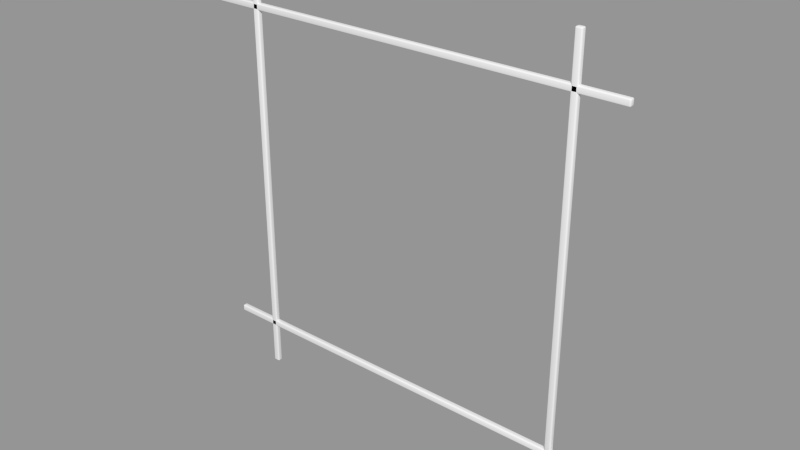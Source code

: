 # Source: Window_Divider_Border.blend  (saved by Blender 2.91.10; exported with 4.5.12 LTS)
import bpy
from mathutils import Matrix  # noqa: F401  (used for matrix-valued properties, if any)

bpy.ops.wm.read_factory_settings(use_empty=True)
scene = bpy.context.scene
scene.name = 'Scene'

# ---- collections
col_collection_1 = bpy.data.collections.new('Collection 1'); scene.collection.children.link(col_collection_1)

# ---- meshes
me_base_point_001 = bpy.data.meshes.new('Base Point.001')
me_base_point_001.from_pydata([(0.0, 0.0, 0.0)], [], [])
me_base_point_001.use_remesh_preserve_volume = False
me_base_point_001.use_remesh_preserve_attributes = False
me_base_point_001.use_mirror_vertex_groups = False
me_base_point_001.update()
me_h_bar_001 = bpy.data.meshes.new('H Bar.001')
me_h_bar_001.from_pydata([(0.7303, -0.00508, 1.192e-07), (0.7303, 0.00508, 1.192e-07), (0.7303, 0.00508, 0.8128), (0.7303, -0.00508, 0.8128), (0.7176, -0.00508, 1.192e-07), (0.7176, 0.00508, 1.192e-07), (0.7176, 0.00508, 0.8128), (0.7176, -0.00508, 0.8128), (0.0, -0.00508, 0.7176), (0.0, 0.00508, 0.7176), (0.8128, 0.00508, 0.7176), (0.8128, -0.00508, 0.7176), (0.0, -0.00508, 0.7303), (0.0, 0.00508, 0.7303), (0.8128, 0.00508, 0.7303), (0.8128, -0.00508, 0.7303), (0.0, -0.00508, 0.08255), (0.0, 0.00508, 0.08255), (0.8128, 0.00508, 0.08255), (0.8128, -0.00508, 0.08255), (0.0, -0.00508, 0.09525), (0.0, 0.00508, 0.09525), (0.8128, 0.00508, 0.09525), (0.8128, -0.00508, 0.09525), (0.09525, -0.00508, 1.192e-07), (0.09525, 0.00508, 1.192e-07), (0.09525, 0.00508, 0.8128), (0.09525, -0.00508, 0.8128), (0.08255, -0.00508, 1.192e-07), (0.08255, 0.00508, 1.192e-07), (0.08255, 0.00508, 0.8128), (0.08255, -0.00508, 0.8128)], [], [(0, 1, 2, 3), (4, 7, 6, 5), (0, 4, 5, 1), (1, 5, 6, 2), (2, 6, 7, 3), (4, 0, 3, 7), (8, 9, 10, 11), (12, 15, 14, 13), (8, 12, 13, 9), (9, 13, 14, 10), (10, 14, 15, 11), (12, 8, 11, 15), (16, 17, 18, 19), (20, 23, 22, 21), (16, 20, 21, 17), (17, 21, 22, 18), (18, 22, 23, 19), (20, 16, 19, 23), (24, 25, 26, 27), (28, 31, 30, 29), (24, 28, 29, 25), (25, 29, 30, 26), (26, 30, 31, 27), (28, 24, 27, 31)])
me_h_bar_001.polygons.foreach_set('use_smooth', [True] * 24)
me_h_bar_001.materials.append(None)
me_h_bar_001.use_remesh_preserve_volume = False
me_h_bar_001.use_remesh_preserve_attributes = False
me_h_bar_001.use_mirror_vertex_groups = False
me_h_bar_001.update()

# ---- objects
ob_bpassembly_window_divider_border = bpy.data.objects.new('BPASSEMBLY.Window Divider Border', me_base_point_001)
ob_obj_z = bpy.data.objects.new('OBJ_Z', None)
ob_obj_y = bpy.data.objects.new('OBJ_Y', None)
ob_obj_x = bpy.data.objects.new('OBJ_X', None)
ob_mesh_window_divider_border_bar_horiz_2 = bpy.data.objects.new('MESH.Window Divider Border.Bar Horiz 2', me_h_bar_001)
ob_obj_prompts = bpy.data.objects.new('OBJ_PROMPTS', None)

# ---- transforms, parenting, visibility, modifiers, constraints
ob_bpassembly_window_divider_border.location = (0.0, 0.0, 0.0)
ob_bpassembly_window_divider_border.lineart.crease_threshold = 0.0
ob_obj_z.parent = ob_bpassembly_window_divider_border
ob_obj_z.location = (0.0, 0.0, 0.8128)
ob_obj_z.lock_location = (True, True, False)
ob_obj_z.empty_display_size = 0.3048
ob_obj_z.empty_image_offset = (0.0, 0.0)
ob_obj_z.lineart.crease_threshold = 0.0
ob_obj_y.parent = ob_bpassembly_window_divider_border
ob_obj_y.location = (0.0, 0.0, 0.0)
ob_obj_y.lock_location = (True, False, True)
ob_obj_y.empty_display_size = 0.3048
ob_obj_y.empty_image_offset = (0.0, 0.0)
ob_obj_y.lineart.crease_threshold = 0.0
ob_obj_x.parent = ob_bpassembly_window_divider_border
ob_obj_x.location = (0.8128, 0.0, 0.0)
ob_obj_x.lock_location = (False, True, True)
ob_obj_x.empty_display_size = 0.3048
ob_obj_x.empty_image_offset = (0.0, 0.0)
ob_obj_x.lineart.crease_threshold = 0.0
ob_mesh_window_divider_border_bar_horiz_2.parent = ob_bpassembly_window_divider_border
ob_mesh_window_divider_border_bar_horiz_2.location = (0.0, 0.0, 0.0)
ob_mesh_window_divider_border_bar_horiz_2.scale = (1.0, 1.0, 1.0)
ob_mesh_window_divider_border_bar_horiz_2.lock_location = (True, True, True)
ob_mesh_window_divider_border_bar_horiz_2.lock_rotation = (True, True, True)
ob_mesh_window_divider_border_bar_horiz_2.lock_scale = (True, True, True)
ob_mesh_window_divider_border_bar_horiz_2.lineart.crease_threshold = 0.0
_vg = ob_mesh_window_divider_border_bar_horiz_2.vertex_groups.new(name='X Dimension')
_vg = ob_mesh_window_divider_border_bar_horiz_2.vertex_groups.new(name='Y Dimension')
_vg = ob_mesh_window_divider_border_bar_horiz_2.vertex_groups.new(name='Z Dimension')
_m = ob_mesh_window_divider_border_bar_horiz_2.modifiers.new('Hook-VPDIMX.Window Divider Border', 'HOOK')
_m.center = (0.8128, 0.0, 0.0)
_m.matrix_inverse = ((1.0, 0.0, 0.0, -0.8128), (0.0, 1.0, 0.0, 0.0), (0.0, 0.0, 1.0, 0.0), (0.0, 0.0, 0.0, 1.0))
_m.object = ob_obj_x
_m = ob_mesh_window_divider_border_bar_horiz_2.modifiers.new('Hook-VPDIMZ.Window Divider Border', 'HOOK')
_m.center = (0.0, 0.0, 0.8128)
_m.matrix_inverse = ((1.0, 0.0, 0.0, 0.0), (0.0, 1.0, 0.0, 0.0), (0.0, 0.0, 1.0, -0.8128), (0.0, 0.0, 0.0, 1.0))
_m.object = ob_obj_z
_m = ob_mesh_window_divider_border_bar_horiz_2.modifiers.new('Bevel', 'BEVEL')
_m.width = 0.00254
_m.width_pct = 0.00254
_m.segments = 3
_m.limit_method = 'NONE'
_m.spread = 0.0
_m = ob_mesh_window_divider_border_bar_horiz_2.modifiers.new('Array', 'ARRAY')
_m.count = 1
_m.use_constant_offset = True
_m.constant_offset_displace = (0.0, 0.0, 0.0)
_m.use_relative_offset = False
ob_obj_prompts.parent = ob_bpassembly_window_divider_border
ob_obj_prompts.location = (0.0, 0.0, 0.0)
ob_obj_prompts.lineart.crease_threshold = 0.0

# ---- collection membership
col_collection_1.objects.link(ob_bpassembly_window_divider_border)
col_collection_1.objects.link(ob_obj_z)
col_collection_1.objects.link(ob_obj_y)
col_collection_1.objects.link(ob_obj_x)
col_collection_1.objects.link(ob_mesh_window_divider_border_bar_horiz_2)
col_collection_1.objects.link(ob_obj_prompts)

# ---- scene / render settings (as saved in the file)
scene.frame_start = 1; scene.frame_end = 250; scene.frame_set(1)
scene.render.engine = 'CYCLES'
scene.render.resolution_percentage = 50
scene.render.dither_intensity = 0.0
scene.cycles.use_denoising = False
scene.cycles.samples = 10
scene.cycles.sampling_pattern = 'TABULATED_SOBOL'
scene.cycles.light_sampling_threshold = 0.0
scene.cycles.use_adaptive_sampling = False
scene.cycles.use_light_tree = False
scene.cycles.caustics_reflective = False
scene.cycles.caustics_refractive = False
scene.cycles.blur_glossy = 0.0
scene.cycles.pixel_filter_type = 'GAUSSIAN'
scene.cycles.sample_clamp_indirect = 0.0
scene.view_settings.view_transform = 'Standard'
bpy.context.view_layer.update()

# ---- added for rendering (the .blend has no active camera and no usable light): camera, sun + grey world if the file has none
cam_auto = bpy.data.cameras.new('AutoCamera')
cam_auto.lens = 50.0
cam_auto.sensor_width = 36.0
cam_auto.clip_end = 1000.0
ob_auto_camera = bpy.data.objects.new('AutoCamera', cam_auto)
scene.collection.objects.link(ob_auto_camera)
ob_auto_camera.location = (1.46996, -1.27627, 1.25725)
ob_auto_camera.rotation_euler = (1.09748, -7.21219e-08, 0.694738)
scene.camera = ob_auto_camera
light_auto_sun = bpy.data.lights.new('AutoSun', 'SUN')
light_auto_sun.energy = 3.0
light_auto_sun.angle = 0.0523599
ob_auto_sun = bpy.data.objects.new('AutoSun', light_auto_sun)
scene.collection.objects.link(ob_auto_sun)
ob_auto_sun.rotation_euler = (0.872665, 0.174533, 0.523599)
if scene.world is None:
    world_auto = bpy.data.worlds.new('AutoWorld')
    world_auto.color = (0.3, 0.3, 0.3)
    scene.world = world_auto
bpy.context.view_layer.update()

